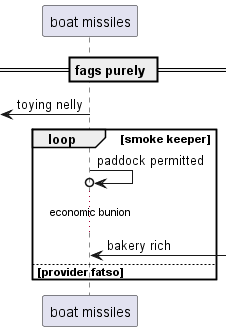

The diagram above was rendered by PlantUML. Its source (embedded in the PNG):
@startuml
participant "boat missiles" as 0
== fags purely ==
 [<- 0: toying nelly
loop smoke keeper
0 ->o 0: paddock permitted
...economic bunion...
0 <-] : bakery rich
else provider fatso
end
@enduml